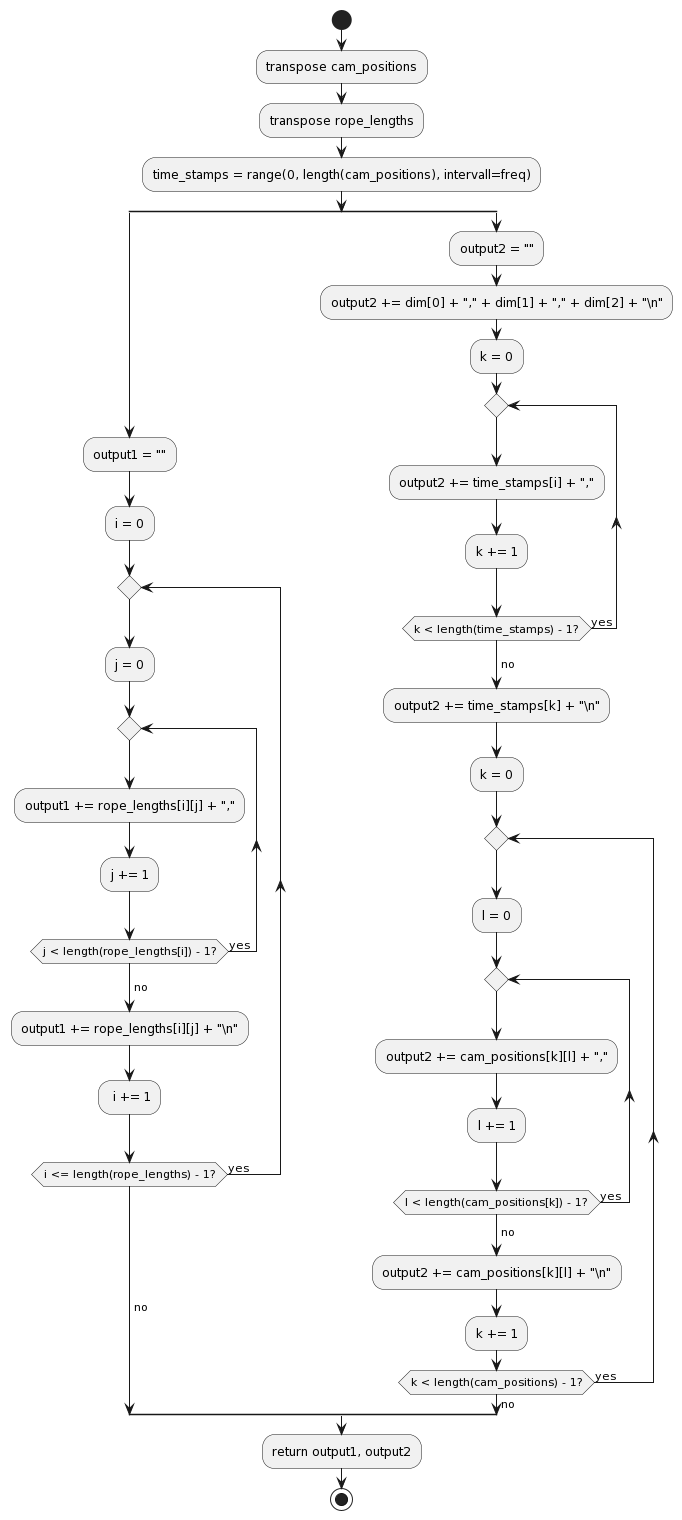

The diagram above was rendered by PlantUML. Its source (embedded in the PNG):
@startuml
start

:transpose cam_positions;
:transpose rope_lengths;

:time_stamps = range(0, length(cam_positions), intervall=freq);

split 
:output1 = "";
:i = 0;
repeat 
:j = 0;
repeat
:output1 += rope_lengths[i][j] + ",";
:j += 1;
repeat while (j < length(rope_lengths[i]) - 1?) is (yes)
->no;
:output1 += rope_lengths[i][j] + "\\n";
: i += 1;
repeat while (i <= length(rope_lengths) - 1?) is (yes)
->no;

split again 
:output2 = "";
:output2 += dim[0] + "," + dim[1] + "," + dim[2] + "\\n";

:k = 0;
repeat
:output2 += time_stamps[i] + ",";
:k += 1;
repeat while (k < length(time_stamps) - 1?) is (yes)
->no;
:output2 += time_stamps[k] + "\\n";

:k = 0;
repeat
:l = 0;
repeat
:output2 += cam_positions[k][l] + ",";
:l += 1;
repeat while (l < length(cam_positions[k]) - 1?) is (yes)
->no;
:output2 += cam_positions[k][l] + "\\n";
:k += 1;
repeat while (k < length(cam_positions) - 1?) is (yes)
->no;
end split 

:return output1, output2;
stop
@enduml